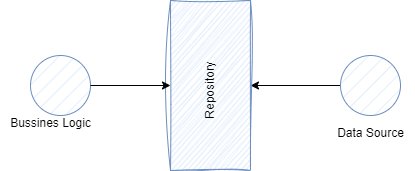

The diagram above was exported from draw.io. Its source (the exported page's mxGraphModel, read from the mxfile embedded in the PNG):
<mxGraphModel dx="864" dy="516" grid="1" gridSize="10" guides="1" tooltips="1" connect="1" arrows="1" fold="1" page="1" pageScale="1" pageWidth="850" pageHeight="1100" math="0" shadow="0">
  <root>
    <mxCell id="0" />
    <mxCell id="1" parent="0" />
    <mxCell id="hMQqMrc4AhGul_TYT9DJ-29" value="" style="ellipse;whiteSpace=wrap;html=1;fillColor=#dae8fc;strokeColor=#6c8ebf;fillStyle=hatch;" vertex="1" parent="1">
      <mxGeometry x="280" y="305" width="60" height="60" as="geometry" />
    </mxCell>
    <mxCell id="hMQqMrc4AhGul_TYT9DJ-35" style="edgeStyle=orthogonalEdgeStyle;rounded=0;orthogonalLoop=1;jettySize=auto;html=1;" edge="1" parent="1" source="hMQqMrc4AhGul_TYT9DJ-31" target="hMQqMrc4AhGul_TYT9DJ-32">
      <mxGeometry relative="1" as="geometry">
        <mxPoint x="510" y="328" as="targetPoint" />
      </mxGeometry>
    </mxCell>
    <mxCell id="hMQqMrc4AhGul_TYT9DJ-31" value="" style="ellipse;whiteSpace=wrap;html=1;fillColor=#dae8fc;strokeColor=#6c8ebf;fillStyle=hatch;shadow=0;" vertex="1" parent="1">
      <mxGeometry x="590" y="305" width="60" height="60" as="geometry" />
    </mxCell>
    <mxCell id="hMQqMrc4AhGul_TYT9DJ-32" value="" style="rounded=0;whiteSpace=wrap;html=1;fillColor=#dae8fc;strokeColor=#6c8ebf;fillStyle=hatch;sketch=1;curveFitting=1;jiggle=2;" vertex="1" parent="1">
      <mxGeometry x="420" y="250" width="80" height="170" as="geometry" />
    </mxCell>
    <mxCell id="hMQqMrc4AhGul_TYT9DJ-33" value="Bussines Logic" style="text;html=1;align=center;verticalAlign=middle;resizable=0;points=[];autosize=1;strokeColor=none;fillColor=none;" vertex="1" parent="1">
      <mxGeometry x="250" y="358" width="100" height="30" as="geometry" />
    </mxCell>
    <mxCell id="hMQqMrc4AhGul_TYT9DJ-34" style="edgeStyle=orthogonalEdgeStyle;rounded=0;orthogonalLoop=1;jettySize=auto;html=1;" edge="1" parent="1" source="hMQqMrc4AhGul_TYT9DJ-29" target="hMQqMrc4AhGul_TYT9DJ-32">
      <mxGeometry relative="1" as="geometry" />
    </mxCell>
    <mxCell id="hMQqMrc4AhGul_TYT9DJ-36" value="Repository" style="text;html=1;align=center;verticalAlign=middle;whiteSpace=wrap;rounded=0;rotation=-90;" vertex="1" parent="1">
      <mxGeometry x="380" y="315" width="160" height="50" as="geometry" />
    </mxCell>
    <mxCell id="hMQqMrc4AhGul_TYT9DJ-39" value="Data Source" style="text;html=1;align=center;verticalAlign=middle;resizable=0;points=[];autosize=1;strokeColor=none;fillColor=none;" vertex="1" parent="1">
      <mxGeometry x="575" y="368" width="90" height="30" as="geometry" />
    </mxCell>
  </root>
</mxGraphModel>